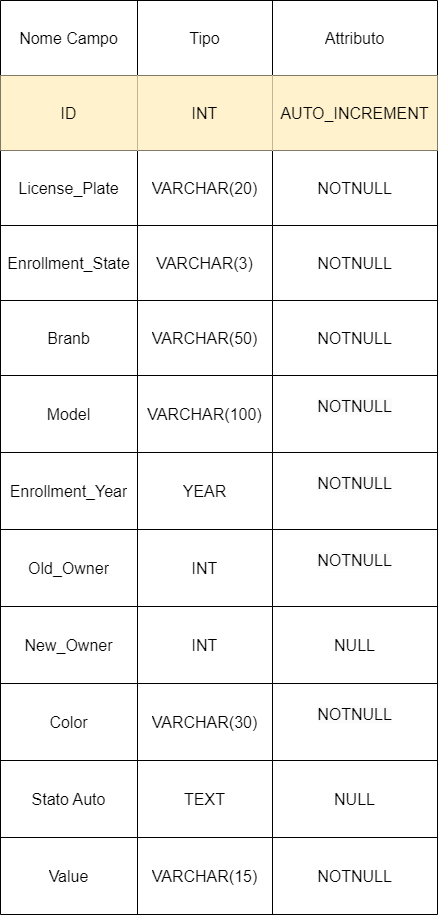

The diagram above was exported from draw.io. Its source (the exported page's mxGraphModel, read from the mxfile embedded in the PNG):
<mxGraphModel dx="1434" dy="764" grid="1" gridSize="10" guides="1" tooltips="1" connect="1" arrows="1" fold="1" page="1" pageScale="1" pageWidth="827" pageHeight="1169" math="0" shadow="0">
  <root>
    <mxCell id="0" />
    <mxCell id="1" parent="0" />
    <mxCell id="yduGm2ll3-7KhHV4kOn9-19" value="" style="shape=table;startSize=0;container=1;collapsible=0;childLayout=tableLayout;fontSize=16;flipH=1;" vertex="1" parent="1">
      <mxGeometry x="195" y="80" width="437" height="914" as="geometry" />
    </mxCell>
    <mxCell id="yduGm2ll3-7KhHV4kOn9-126" value="" style="shape=tableRow;horizontal=0;startSize=0;swimlaneHead=0;swimlaneBody=0;strokeColor=inherit;top=0;left=0;bottom=0;right=0;collapsible=0;dropTarget=0;fillColor=none;points=[[0,0.5],[1,0.5]];portConstraint=eastwest;fontSize=16;" vertex="1" parent="yduGm2ll3-7KhHV4kOn9-19">
      <mxGeometry width="437" height="75" as="geometry" />
    </mxCell>
    <mxCell id="yduGm2ll3-7KhHV4kOn9-127" value="Nome Campo&lt;br&gt;" style="shape=partialRectangle;html=1;whiteSpace=wrap;connectable=0;strokeColor=inherit;overflow=hidden;fillColor=none;top=0;left=0;bottom=0;right=0;pointerEvents=1;fontSize=16;" vertex="1" parent="yduGm2ll3-7KhHV4kOn9-126">
      <mxGeometry width="137" height="75" as="geometry">
        <mxRectangle width="137" height="75" as="alternateBounds" />
      </mxGeometry>
    </mxCell>
    <mxCell id="yduGm2ll3-7KhHV4kOn9-128" value="Tipo" style="shape=partialRectangle;html=1;whiteSpace=wrap;connectable=0;strokeColor=inherit;overflow=hidden;fillColor=none;top=0;left=0;bottom=0;right=0;pointerEvents=1;fontSize=16;" vertex="1" parent="yduGm2ll3-7KhHV4kOn9-126">
      <mxGeometry x="137" width="135" height="75" as="geometry">
        <mxRectangle width="135" height="75" as="alternateBounds" />
      </mxGeometry>
    </mxCell>
    <mxCell id="yduGm2ll3-7KhHV4kOn9-131" value="Attributo" style="shape=partialRectangle;html=1;whiteSpace=wrap;connectable=0;strokeColor=inherit;overflow=hidden;fillColor=none;top=0;left=0;bottom=0;right=0;pointerEvents=1;fontSize=16;" vertex="1" parent="yduGm2ll3-7KhHV4kOn9-126">
      <mxGeometry x="272" width="165" height="75" as="geometry">
        <mxRectangle width="165" height="75" as="alternateBounds" />
      </mxGeometry>
    </mxCell>
    <mxCell id="yduGm2ll3-7KhHV4kOn9-199" style="shape=tableRow;horizontal=0;startSize=0;swimlaneHead=0;swimlaneBody=0;strokeColor=inherit;top=0;left=0;bottom=0;right=0;collapsible=0;dropTarget=0;fillColor=none;points=[[0,0.5],[1,0.5]];portConstraint=eastwest;fontSize=16;" vertex="1" parent="yduGm2ll3-7KhHV4kOn9-19">
      <mxGeometry y="75" width="437" height="75" as="geometry" />
    </mxCell>
    <mxCell id="yduGm2ll3-7KhHV4kOn9-200" value="ID" style="shape=partialRectangle;html=1;whiteSpace=wrap;connectable=0;strokeColor=#d6b656;overflow=hidden;fillColor=#fff2cc;top=0;left=0;bottom=0;right=0;pointerEvents=1;fontSize=16;" vertex="1" parent="yduGm2ll3-7KhHV4kOn9-199">
      <mxGeometry width="137" height="75" as="geometry">
        <mxRectangle width="137" height="75" as="alternateBounds" />
      </mxGeometry>
    </mxCell>
    <mxCell id="yduGm2ll3-7KhHV4kOn9-201" value="INT" style="shape=partialRectangle;html=1;whiteSpace=wrap;connectable=0;strokeColor=#d6b656;overflow=hidden;fillColor=#fff2cc;top=0;left=0;bottom=0;right=0;pointerEvents=1;fontSize=16;" vertex="1" parent="yduGm2ll3-7KhHV4kOn9-199">
      <mxGeometry x="137" width="135" height="75" as="geometry">
        <mxRectangle width="135" height="75" as="alternateBounds" />
      </mxGeometry>
    </mxCell>
    <mxCell id="yduGm2ll3-7KhHV4kOn9-202" value="AUTO_INCREMENT" style="shape=partialRectangle;html=1;whiteSpace=wrap;connectable=0;strokeColor=#d6b656;overflow=hidden;fillColor=#fff2cc;top=0;left=0;bottom=0;right=0;pointerEvents=1;fontSize=16;" vertex="1" parent="yduGm2ll3-7KhHV4kOn9-199">
      <mxGeometry x="272" width="165" height="75" as="geometry">
        <mxRectangle width="165" height="75" as="alternateBounds" />
      </mxGeometry>
    </mxCell>
    <mxCell id="yduGm2ll3-7KhHV4kOn9-68" value="" style="shape=tableRow;horizontal=0;startSize=0;swimlaneHead=0;swimlaneBody=0;strokeColor=inherit;top=0;left=0;bottom=0;right=0;collapsible=0;dropTarget=0;fillColor=none;points=[[0,0.5],[1,0.5]];portConstraint=eastwest;fontSize=16;" vertex="1" parent="yduGm2ll3-7KhHV4kOn9-19">
      <mxGeometry y="150" width="437" height="75" as="geometry" />
    </mxCell>
    <mxCell id="yduGm2ll3-7KhHV4kOn9-69" value="License_Plate" style="shape=partialRectangle;html=1;whiteSpace=wrap;connectable=0;strokeColor=inherit;overflow=hidden;fillColor=none;top=0;left=0;bottom=0;right=0;pointerEvents=1;fontSize=16;" vertex="1" parent="yduGm2ll3-7KhHV4kOn9-68">
      <mxGeometry width="137" height="75" as="geometry">
        <mxRectangle width="137" height="75" as="alternateBounds" />
      </mxGeometry>
    </mxCell>
    <mxCell id="yduGm2ll3-7KhHV4kOn9-70" value="VARCHAR(20)" style="shape=partialRectangle;html=1;whiteSpace=wrap;connectable=0;strokeColor=inherit;overflow=hidden;fillColor=none;top=0;left=0;bottom=0;right=0;pointerEvents=1;fontSize=16;" vertex="1" parent="yduGm2ll3-7KhHV4kOn9-68">
      <mxGeometry x="137" width="135" height="75" as="geometry">
        <mxRectangle width="135" height="75" as="alternateBounds" />
      </mxGeometry>
    </mxCell>
    <mxCell id="yduGm2ll3-7KhHV4kOn9-132" value="NOTNULL" style="shape=partialRectangle;html=1;whiteSpace=wrap;connectable=0;strokeColor=inherit;overflow=hidden;fillColor=none;top=0;left=0;bottom=0;right=0;pointerEvents=1;fontSize=16;" vertex="1" parent="yduGm2ll3-7KhHV4kOn9-68">
      <mxGeometry x="272" width="165" height="75" as="geometry">
        <mxRectangle width="165" height="75" as="alternateBounds" />
      </mxGeometry>
    </mxCell>
    <mxCell id="yduGm2ll3-7KhHV4kOn9-209" style="shape=tableRow;horizontal=0;startSize=0;swimlaneHead=0;swimlaneBody=0;strokeColor=inherit;top=0;left=0;bottom=0;right=0;collapsible=0;dropTarget=0;fillColor=none;points=[[0,0.5],[1,0.5]];portConstraint=eastwest;fontSize=16;" vertex="1" parent="yduGm2ll3-7KhHV4kOn9-19">
      <mxGeometry y="225" width="437" height="75" as="geometry" />
    </mxCell>
    <mxCell id="yduGm2ll3-7KhHV4kOn9-210" value="Enrollment_State" style="shape=partialRectangle;html=1;whiteSpace=wrap;connectable=0;strokeColor=inherit;overflow=hidden;fillColor=none;top=0;left=0;bottom=0;right=0;pointerEvents=1;fontSize=16;" vertex="1" parent="yduGm2ll3-7KhHV4kOn9-209">
      <mxGeometry width="137" height="75" as="geometry">
        <mxRectangle width="137" height="75" as="alternateBounds" />
      </mxGeometry>
    </mxCell>
    <mxCell id="yduGm2ll3-7KhHV4kOn9-211" value="VARCHAR(3)" style="shape=partialRectangle;html=1;whiteSpace=wrap;connectable=0;strokeColor=inherit;overflow=hidden;fillColor=none;top=0;left=0;bottom=0;right=0;pointerEvents=1;fontSize=16;" vertex="1" parent="yduGm2ll3-7KhHV4kOn9-209">
      <mxGeometry x="137" width="135" height="75" as="geometry">
        <mxRectangle width="135" height="75" as="alternateBounds" />
      </mxGeometry>
    </mxCell>
    <mxCell id="yduGm2ll3-7KhHV4kOn9-212" value="NOTNULL" style="shape=partialRectangle;html=1;whiteSpace=wrap;connectable=0;strokeColor=inherit;overflow=hidden;fillColor=none;top=0;left=0;bottom=0;right=0;pointerEvents=1;fontSize=16;" vertex="1" parent="yduGm2ll3-7KhHV4kOn9-209">
      <mxGeometry x="272" width="165" height="75" as="geometry">
        <mxRectangle width="165" height="75" as="alternateBounds" />
      </mxGeometry>
    </mxCell>
    <mxCell id="yduGm2ll3-7KhHV4kOn9-20" value="" style="shape=tableRow;horizontal=0;startSize=0;swimlaneHead=0;swimlaneBody=0;strokeColor=inherit;top=0;left=0;bottom=0;right=0;collapsible=0;dropTarget=0;fillColor=none;points=[[0,0.5],[1,0.5]];portConstraint=eastwest;fontSize=16;" vertex="1" parent="yduGm2ll3-7KhHV4kOn9-19">
      <mxGeometry y="300" width="437" height="75" as="geometry" />
    </mxCell>
    <mxCell id="yduGm2ll3-7KhHV4kOn9-21" value="Branb" style="shape=partialRectangle;html=1;whiteSpace=wrap;connectable=0;strokeColor=inherit;overflow=hidden;fillColor=none;top=0;left=0;bottom=0;right=0;pointerEvents=1;fontSize=16;" vertex="1" parent="yduGm2ll3-7KhHV4kOn9-20">
      <mxGeometry width="137" height="75" as="geometry">
        <mxRectangle width="137" height="75" as="alternateBounds" />
      </mxGeometry>
    </mxCell>
    <mxCell id="yduGm2ll3-7KhHV4kOn9-22" value="VARCHAR(50)" style="shape=partialRectangle;html=1;whiteSpace=wrap;connectable=0;strokeColor=inherit;overflow=hidden;fillColor=none;top=0;left=0;bottom=0;right=0;pointerEvents=1;fontSize=16;" vertex="1" parent="yduGm2ll3-7KhHV4kOn9-20">
      <mxGeometry x="137" width="135" height="75" as="geometry">
        <mxRectangle width="135" height="75" as="alternateBounds" />
      </mxGeometry>
    </mxCell>
    <mxCell id="yduGm2ll3-7KhHV4kOn9-133" value="NOTNULL" style="shape=partialRectangle;html=1;whiteSpace=wrap;connectable=0;strokeColor=inherit;overflow=hidden;fillColor=none;top=0;left=0;bottom=0;right=0;pointerEvents=1;fontSize=16;" vertex="1" parent="yduGm2ll3-7KhHV4kOn9-20">
      <mxGeometry x="272" width="165" height="75" as="geometry">
        <mxRectangle width="165" height="75" as="alternateBounds" />
      </mxGeometry>
    </mxCell>
    <mxCell id="yduGm2ll3-7KhHV4kOn9-24" value="" style="shape=tableRow;horizontal=0;startSize=0;swimlaneHead=0;swimlaneBody=0;strokeColor=inherit;top=0;left=0;bottom=0;right=0;collapsible=0;dropTarget=0;fillColor=none;points=[[0,0.5],[1,0.5]];portConstraint=eastwest;fontSize=16;" vertex="1" parent="yduGm2ll3-7KhHV4kOn9-19">
      <mxGeometry y="375" width="437" height="77" as="geometry" />
    </mxCell>
    <mxCell id="yduGm2ll3-7KhHV4kOn9-25" value="Model" style="shape=partialRectangle;html=1;whiteSpace=wrap;connectable=0;strokeColor=inherit;overflow=hidden;fillColor=none;top=0;left=0;bottom=0;right=0;pointerEvents=1;fontSize=16;" vertex="1" parent="yduGm2ll3-7KhHV4kOn9-24">
      <mxGeometry width="137" height="77" as="geometry">
        <mxRectangle width="137" height="77" as="alternateBounds" />
      </mxGeometry>
    </mxCell>
    <mxCell id="yduGm2ll3-7KhHV4kOn9-26" value="VARCHAR(100)" style="shape=partialRectangle;html=1;whiteSpace=wrap;connectable=0;strokeColor=inherit;overflow=hidden;fillColor=none;top=0;left=0;bottom=0;right=0;pointerEvents=1;fontSize=16;" vertex="1" parent="yduGm2ll3-7KhHV4kOn9-24">
      <mxGeometry x="137" width="135" height="77" as="geometry">
        <mxRectangle width="135" height="77" as="alternateBounds" />
      </mxGeometry>
    </mxCell>
    <mxCell id="yduGm2ll3-7KhHV4kOn9-134" value="&#10;&lt;span style=&quot;color: rgb(0, 0, 0); font-family: Helvetica; font-size: 16px; font-style: normal; font-variant-ligatures: normal; font-variant-caps: normal; font-weight: 400; letter-spacing: normal; orphans: 2; text-align: center; text-indent: 0px; text-transform: none; widows: 2; word-spacing: 0px; -webkit-text-stroke-width: 0px; background-color: rgb(251, 251, 251); text-decoration-thickness: initial; text-decoration-style: initial; text-decoration-color: initial; float: none; display: inline !important;&quot;&gt;NOTNULL&lt;/span&gt;&#10;&#10;" style="shape=partialRectangle;html=1;whiteSpace=wrap;connectable=0;strokeColor=inherit;overflow=hidden;fillColor=none;top=0;left=0;bottom=0;right=0;pointerEvents=1;fontSize=16;" vertex="1" parent="yduGm2ll3-7KhHV4kOn9-24">
      <mxGeometry x="272" width="165" height="77" as="geometry">
        <mxRectangle width="165" height="77" as="alternateBounds" />
      </mxGeometry>
    </mxCell>
    <mxCell id="yduGm2ll3-7KhHV4kOn9-164" style="shape=tableRow;horizontal=0;startSize=0;swimlaneHead=0;swimlaneBody=0;strokeColor=inherit;top=0;left=0;bottom=0;right=0;collapsible=0;dropTarget=0;fillColor=none;points=[[0,0.5],[1,0.5]];portConstraint=eastwest;fontSize=16;" vertex="1" parent="yduGm2ll3-7KhHV4kOn9-19">
      <mxGeometry y="452" width="437" height="77" as="geometry" />
    </mxCell>
    <mxCell id="yduGm2ll3-7KhHV4kOn9-165" value="Enrollment_Year" style="shape=partialRectangle;html=1;whiteSpace=wrap;connectable=0;strokeColor=inherit;overflow=hidden;fillColor=none;top=0;left=0;bottom=0;right=0;pointerEvents=1;fontSize=16;" vertex="1" parent="yduGm2ll3-7KhHV4kOn9-164">
      <mxGeometry width="137" height="77" as="geometry">
        <mxRectangle width="137" height="77" as="alternateBounds" />
      </mxGeometry>
    </mxCell>
    <mxCell id="yduGm2ll3-7KhHV4kOn9-166" value="YEAR" style="shape=partialRectangle;html=1;whiteSpace=wrap;connectable=0;strokeColor=inherit;overflow=hidden;fillColor=none;top=0;left=0;bottom=0;right=0;pointerEvents=1;fontSize=16;" vertex="1" parent="yduGm2ll3-7KhHV4kOn9-164">
      <mxGeometry x="137" width="135" height="77" as="geometry">
        <mxRectangle width="135" height="77" as="alternateBounds" />
      </mxGeometry>
    </mxCell>
    <mxCell id="yduGm2ll3-7KhHV4kOn9-167" value="&#10;&lt;span style=&quot;color: rgb(0, 0, 0); font-family: Helvetica; font-size: 16px; font-style: normal; font-variant-ligatures: normal; font-variant-caps: normal; font-weight: 400; letter-spacing: normal; orphans: 2; text-align: center; text-indent: 0px; text-transform: none; widows: 2; word-spacing: 0px; -webkit-text-stroke-width: 0px; background-color: rgb(251, 251, 251); text-decoration-thickness: initial; text-decoration-style: initial; text-decoration-color: initial; float: none; display: inline !important;&quot;&gt;NOTNULL&lt;/span&gt;&#10;&#10;" style="shape=partialRectangle;html=1;whiteSpace=wrap;connectable=0;strokeColor=inherit;overflow=hidden;fillColor=none;top=0;left=0;bottom=0;right=0;pointerEvents=1;fontSize=16;" vertex="1" parent="yduGm2ll3-7KhHV4kOn9-164">
      <mxGeometry x="272" width="165" height="77" as="geometry">
        <mxRectangle width="165" height="77" as="alternateBounds" />
      </mxGeometry>
    </mxCell>
    <mxCell id="yduGm2ll3-7KhHV4kOn9-159" style="shape=tableRow;horizontal=0;startSize=0;swimlaneHead=0;swimlaneBody=0;strokeColor=inherit;top=0;left=0;bottom=0;right=0;collapsible=0;dropTarget=0;fillColor=none;points=[[0,0.5],[1,0.5]];portConstraint=eastwest;fontSize=16;" vertex="1" parent="yduGm2ll3-7KhHV4kOn9-19">
      <mxGeometry y="529" width="437" height="77" as="geometry" />
    </mxCell>
    <mxCell id="yduGm2ll3-7KhHV4kOn9-160" value="Old_Owner" style="shape=partialRectangle;html=1;whiteSpace=wrap;connectable=0;strokeColor=inherit;overflow=hidden;fillColor=none;top=0;left=0;bottom=0;right=0;pointerEvents=1;fontSize=16;" vertex="1" parent="yduGm2ll3-7KhHV4kOn9-159">
      <mxGeometry width="137" height="77" as="geometry">
        <mxRectangle width="137" height="77" as="alternateBounds" />
      </mxGeometry>
    </mxCell>
    <mxCell id="yduGm2ll3-7KhHV4kOn9-161" value="INT" style="shape=partialRectangle;html=1;whiteSpace=wrap;connectable=0;strokeColor=inherit;overflow=hidden;fillColor=none;top=0;left=0;bottom=0;right=0;pointerEvents=1;fontSize=16;" vertex="1" parent="yduGm2ll3-7KhHV4kOn9-159">
      <mxGeometry x="137" width="135" height="77" as="geometry">
        <mxRectangle width="135" height="77" as="alternateBounds" />
      </mxGeometry>
    </mxCell>
    <mxCell id="yduGm2ll3-7KhHV4kOn9-162" value="&#10;&lt;span style=&quot;color: rgb(0, 0, 0); font-family: Helvetica; font-size: 16px; font-style: normal; font-variant-ligatures: normal; font-variant-caps: normal; font-weight: 400; letter-spacing: normal; orphans: 2; text-align: center; text-indent: 0px; text-transform: none; widows: 2; word-spacing: 0px; -webkit-text-stroke-width: 0px; background-color: rgb(251, 251, 251); text-decoration-thickness: initial; text-decoration-style: initial; text-decoration-color: initial; float: none; display: inline !important;&quot;&gt;NOTNULL&lt;/span&gt;&#10;&#10;" style="shape=partialRectangle;html=1;whiteSpace=wrap;connectable=0;strokeColor=inherit;overflow=hidden;fillColor=none;top=0;left=0;bottom=0;right=0;pointerEvents=1;fontSize=16;" vertex="1" parent="yduGm2ll3-7KhHV4kOn9-159">
      <mxGeometry x="272" width="165" height="77" as="geometry">
        <mxRectangle width="165" height="77" as="alternateBounds" />
      </mxGeometry>
    </mxCell>
    <mxCell id="yduGm2ll3-7KhHV4kOn9-194" style="shape=tableRow;horizontal=0;startSize=0;swimlaneHead=0;swimlaneBody=0;strokeColor=inherit;top=0;left=0;bottom=0;right=0;collapsible=0;dropTarget=0;fillColor=none;points=[[0,0.5],[1,0.5]];portConstraint=eastwest;fontSize=16;" vertex="1" parent="yduGm2ll3-7KhHV4kOn9-19">
      <mxGeometry y="606" width="437" height="77" as="geometry" />
    </mxCell>
    <mxCell id="yduGm2ll3-7KhHV4kOn9-195" value="New_Owner" style="shape=partialRectangle;html=1;whiteSpace=wrap;connectable=0;strokeColor=inherit;overflow=hidden;fillColor=none;top=0;left=0;bottom=0;right=0;pointerEvents=1;fontSize=16;" vertex="1" parent="yduGm2ll3-7KhHV4kOn9-194">
      <mxGeometry width="137" height="77" as="geometry">
        <mxRectangle width="137" height="77" as="alternateBounds" />
      </mxGeometry>
    </mxCell>
    <mxCell id="yduGm2ll3-7KhHV4kOn9-196" value="INT" style="shape=partialRectangle;html=1;whiteSpace=wrap;connectable=0;strokeColor=inherit;overflow=hidden;fillColor=none;top=0;left=0;bottom=0;right=0;pointerEvents=1;fontSize=16;" vertex="1" parent="yduGm2ll3-7KhHV4kOn9-194">
      <mxGeometry x="137" width="135" height="77" as="geometry">
        <mxRectangle width="135" height="77" as="alternateBounds" />
      </mxGeometry>
    </mxCell>
    <mxCell id="yduGm2ll3-7KhHV4kOn9-197" value="NULL" style="shape=partialRectangle;html=1;whiteSpace=wrap;connectable=0;strokeColor=inherit;overflow=hidden;fillColor=none;top=0;left=0;bottom=0;right=0;pointerEvents=1;fontSize=16;" vertex="1" parent="yduGm2ll3-7KhHV4kOn9-194">
      <mxGeometry x="272" width="165" height="77" as="geometry">
        <mxRectangle width="165" height="77" as="alternateBounds" />
      </mxGeometry>
    </mxCell>
    <mxCell id="yduGm2ll3-7KhHV4kOn9-189" style="shape=tableRow;horizontal=0;startSize=0;swimlaneHead=0;swimlaneBody=0;strokeColor=inherit;top=0;left=0;bottom=0;right=0;collapsible=0;dropTarget=0;fillColor=none;points=[[0,0.5],[1,0.5]];portConstraint=eastwest;fontSize=16;" vertex="1" parent="yduGm2ll3-7KhHV4kOn9-19">
      <mxGeometry y="683" width="437" height="77" as="geometry" />
    </mxCell>
    <mxCell id="yduGm2ll3-7KhHV4kOn9-190" value="Color&lt;br&gt;" style="shape=partialRectangle;html=1;whiteSpace=wrap;connectable=0;strokeColor=inherit;overflow=hidden;fillColor=none;top=0;left=0;bottom=0;right=0;pointerEvents=1;fontSize=16;" vertex="1" parent="yduGm2ll3-7KhHV4kOn9-189">
      <mxGeometry width="137" height="77" as="geometry">
        <mxRectangle width="137" height="77" as="alternateBounds" />
      </mxGeometry>
    </mxCell>
    <mxCell id="yduGm2ll3-7KhHV4kOn9-191" value="VARCHAR(30)" style="shape=partialRectangle;html=1;whiteSpace=wrap;connectable=0;strokeColor=inherit;overflow=hidden;fillColor=none;top=0;left=0;bottom=0;right=0;pointerEvents=1;fontSize=16;" vertex="1" parent="yduGm2ll3-7KhHV4kOn9-189">
      <mxGeometry x="137" width="135" height="77" as="geometry">
        <mxRectangle width="135" height="77" as="alternateBounds" />
      </mxGeometry>
    </mxCell>
    <mxCell id="yduGm2ll3-7KhHV4kOn9-192" value="&#10;&lt;span style=&quot;color: rgb(0, 0, 0); font-family: Helvetica; font-size: 16px; font-style: normal; font-variant-ligatures: normal; font-variant-caps: normal; font-weight: 400; letter-spacing: normal; orphans: 2; text-align: center; text-indent: 0px; text-transform: none; widows: 2; word-spacing: 0px; -webkit-text-stroke-width: 0px; background-color: rgb(251, 251, 251); text-decoration-thickness: initial; text-decoration-style: initial; text-decoration-color: initial; float: none; display: inline !important;&quot;&gt;NOTNULL&lt;/span&gt;&#10;&#10;" style="shape=partialRectangle;html=1;whiteSpace=wrap;connectable=0;strokeColor=inherit;overflow=hidden;fillColor=none;top=0;left=0;bottom=0;right=0;pointerEvents=1;fontSize=16;" vertex="1" parent="yduGm2ll3-7KhHV4kOn9-189">
      <mxGeometry x="272" width="165" height="77" as="geometry">
        <mxRectangle width="165" height="77" as="alternateBounds" />
      </mxGeometry>
    </mxCell>
    <mxCell id="yduGm2ll3-7KhHV4kOn9-184" style="shape=tableRow;horizontal=0;startSize=0;swimlaneHead=0;swimlaneBody=0;strokeColor=inherit;top=0;left=0;bottom=0;right=0;collapsible=0;dropTarget=0;fillColor=none;points=[[0,0.5],[1,0.5]];portConstraint=eastwest;fontSize=16;" vertex="1" parent="yduGm2ll3-7KhHV4kOn9-19">
      <mxGeometry y="760" width="437" height="77" as="geometry" />
    </mxCell>
    <mxCell id="yduGm2ll3-7KhHV4kOn9-185" value="Stato Auto" style="shape=partialRectangle;html=1;whiteSpace=wrap;connectable=0;strokeColor=inherit;overflow=hidden;fillColor=none;top=0;left=0;bottom=0;right=0;pointerEvents=1;fontSize=16;" vertex="1" parent="yduGm2ll3-7KhHV4kOn9-184">
      <mxGeometry width="137" height="77" as="geometry">
        <mxRectangle width="137" height="77" as="alternateBounds" />
      </mxGeometry>
    </mxCell>
    <mxCell id="yduGm2ll3-7KhHV4kOn9-186" value="TEXT" style="shape=partialRectangle;html=1;whiteSpace=wrap;connectable=0;strokeColor=inherit;overflow=hidden;fillColor=none;top=0;left=0;bottom=0;right=0;pointerEvents=1;fontSize=16;" vertex="1" parent="yduGm2ll3-7KhHV4kOn9-184">
      <mxGeometry x="137" width="135" height="77" as="geometry">
        <mxRectangle width="135" height="77" as="alternateBounds" />
      </mxGeometry>
    </mxCell>
    <mxCell id="yduGm2ll3-7KhHV4kOn9-187" value="NULL" style="shape=partialRectangle;html=1;whiteSpace=wrap;connectable=0;strokeColor=inherit;overflow=hidden;fillColor=none;top=0;left=0;bottom=0;right=0;pointerEvents=1;fontSize=16;" vertex="1" parent="yduGm2ll3-7KhHV4kOn9-184">
      <mxGeometry x="272" width="165" height="77" as="geometry">
        <mxRectangle width="165" height="77" as="alternateBounds" />
      </mxGeometry>
    </mxCell>
    <mxCell id="yduGm2ll3-7KhHV4kOn9-214" style="shape=tableRow;horizontal=0;startSize=0;swimlaneHead=0;swimlaneBody=0;strokeColor=inherit;top=0;left=0;bottom=0;right=0;collapsible=0;dropTarget=0;fillColor=none;points=[[0,0.5],[1,0.5]];portConstraint=eastwest;fontSize=16;" vertex="1" parent="yduGm2ll3-7KhHV4kOn9-19">
      <mxGeometry y="837" width="437" height="77" as="geometry" />
    </mxCell>
    <mxCell id="yduGm2ll3-7KhHV4kOn9-215" value="Value" style="shape=partialRectangle;html=1;whiteSpace=wrap;connectable=0;strokeColor=inherit;overflow=hidden;fillColor=none;top=0;left=0;bottom=0;right=0;pointerEvents=1;fontSize=16;" vertex="1" parent="yduGm2ll3-7KhHV4kOn9-214">
      <mxGeometry width="137" height="77" as="geometry">
        <mxRectangle width="137" height="77" as="alternateBounds" />
      </mxGeometry>
    </mxCell>
    <mxCell id="yduGm2ll3-7KhHV4kOn9-216" value="VARCHAR(15)" style="shape=partialRectangle;html=1;whiteSpace=wrap;connectable=0;strokeColor=inherit;overflow=hidden;fillColor=none;top=0;left=0;bottom=0;right=0;pointerEvents=1;fontSize=16;" vertex="1" parent="yduGm2ll3-7KhHV4kOn9-214">
      <mxGeometry x="137" width="135" height="77" as="geometry">
        <mxRectangle width="135" height="77" as="alternateBounds" />
      </mxGeometry>
    </mxCell>
    <mxCell id="yduGm2ll3-7KhHV4kOn9-217" value="NOTNULL" style="shape=partialRectangle;html=1;whiteSpace=wrap;connectable=0;strokeColor=inherit;overflow=hidden;fillColor=none;top=0;left=0;bottom=0;right=0;pointerEvents=1;fontSize=16;" vertex="1" parent="yduGm2ll3-7KhHV4kOn9-214">
      <mxGeometry x="272" width="165" height="77" as="geometry">
        <mxRectangle width="165" height="77" as="alternateBounds" />
      </mxGeometry>
    </mxCell>
  </root>
</mxGraphModel>